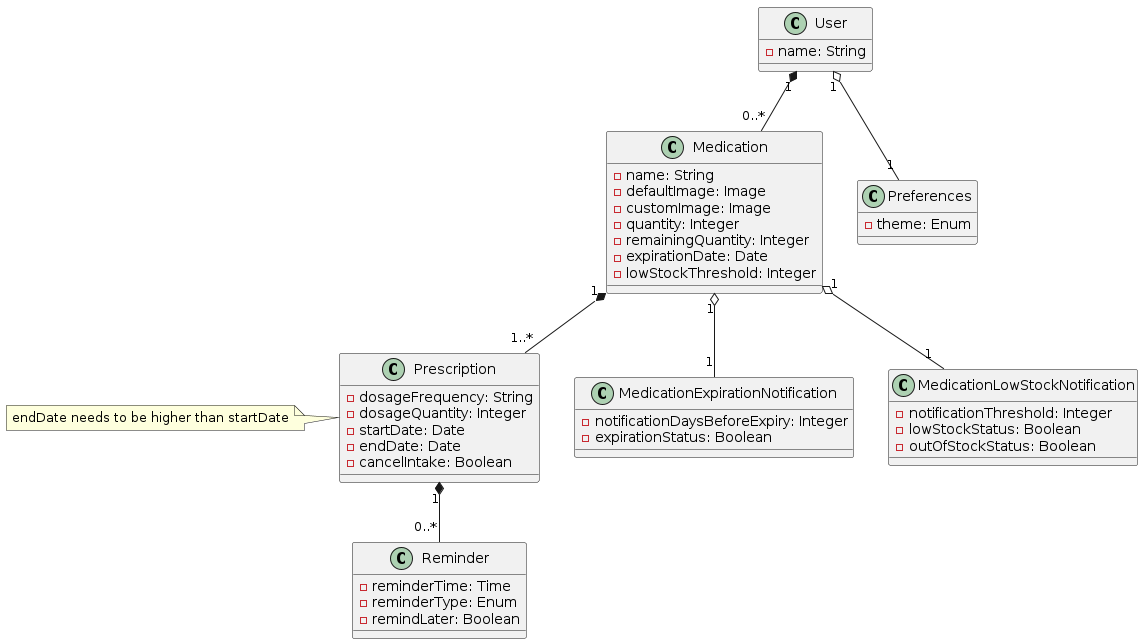

The diagram above was rendered by PlantUML. Its source (embedded in the PNG):
@startuml PINGUPILLS

class Medication {
    - name: String
    - defaultImage: Image
    - customImage: Image
    - quantity: Integer
    - remainingQuantity: Integer
    - expirationDate: Date
    - lowStockThreshold: Integer
}

class Prescription {
    - dosageFrequency: String
    - dosageQuantity: Integer
    - startDate: Date
    - endDate: Date
    - cancelIntake: Boolean
}

note left of Prescription
    endDate needs to be higher than startDate
end note

class Reminder {
    - reminderTime: Time
    - reminderType: Enum
    - remindLater: Boolean
}

class Preferences {
    - theme: Enum
}

class User {
    - name: String
}

class MedicationExpirationNotification {
    - notificationDaysBeforeExpiry: Integer
    - expirationStatus: Boolean
}

class MedicationLowStockNotification {
    - notificationThreshold: Integer
    - lowStockStatus: Boolean
    - outOfStockStatus: Boolean
}

Medication "1" *-- "1..*" Prescription
Medication "1" o-- "1" MedicationExpirationNotification
Medication "1" o-- "1" MedicationLowStockNotification
Prescription "1" *-- "0..*" Reminder
User "1" o-- "1" Preferences
User "1" *-- "0..*" Medication

@enduml